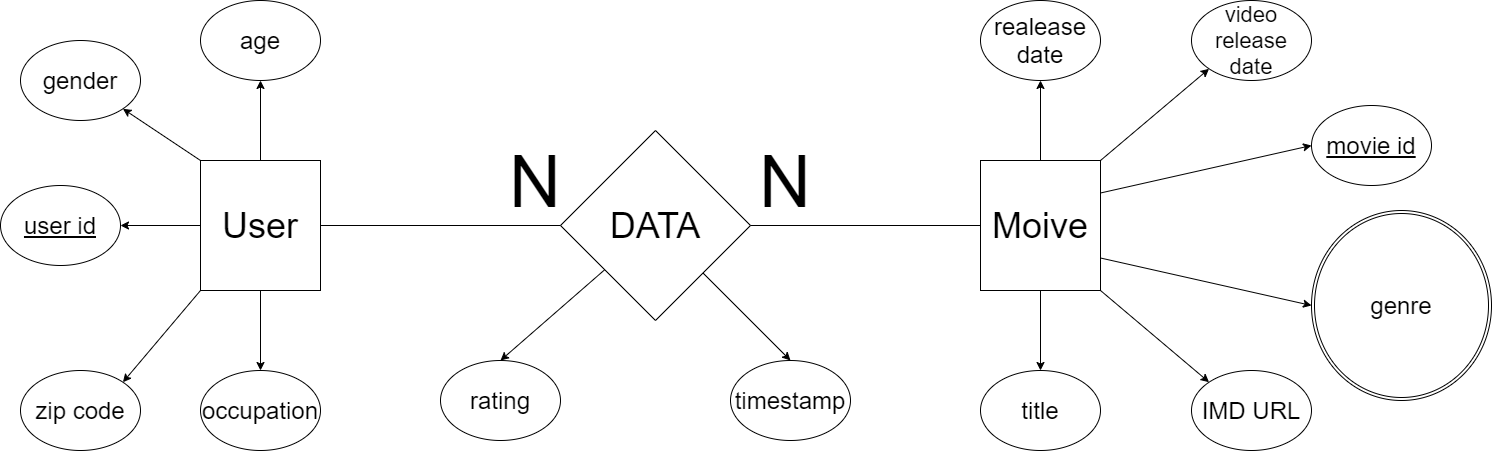

The diagram above was exported from draw.io. Its source (the exported page's mxGraphModel, read from the mxfile embedded in the PNG):
<mxGraphModel dx="2391" dy="874" grid="1" gridSize="10" guides="1" tooltips="1" connect="1" arrows="1" fold="1" page="1" pageScale="1" pageWidth="827" pageHeight="1169" math="0" shadow="0">
  <root>
    <mxCell id="WIyWlLk6GJQsqaUBKTNV-0" />
    <mxCell id="WIyWlLk6GJQsqaUBKTNV-1" parent="WIyWlLk6GJQsqaUBKTNV-0" />
    <mxCell id="pfSSQER1-Iu554GAj-VH-4" value="" style="edgeStyle=none;rounded=0;orthogonalLoop=1;jettySize=auto;html=1;entryX=0.5;entryY=0;entryDx=0;entryDy=0;" edge="1" parent="WIyWlLk6GJQsqaUBKTNV-1" source="pfSSQER1-Iu554GAj-VH-0" target="pfSSQER1-Iu554GAj-VH-1">
      <mxGeometry relative="1" as="geometry">
        <mxPoint x="455" y="460" as="targetPoint" />
      </mxGeometry>
    </mxCell>
    <mxCell id="pfSSQER1-Iu554GAj-VH-0" value="&lt;span style=&quot;font-size: 36px&quot;&gt;DATA&lt;/span&gt;" style="rhombus;whiteSpace=wrap;html=1;" vertex="1" parent="WIyWlLk6GJQsqaUBKTNV-1">
      <mxGeometry x="360" y="190" width="190" height="190" as="geometry" />
    </mxCell>
    <mxCell id="pfSSQER1-Iu554GAj-VH-1" value="&lt;font style=&quot;font-size: 24px&quot;&gt;rating&lt;/font&gt;" style="ellipse;whiteSpace=wrap;html=1;" vertex="1" parent="WIyWlLk6GJQsqaUBKTNV-1">
      <mxGeometry x="240" y="420" width="120" height="80" as="geometry" />
    </mxCell>
    <mxCell id="pfSSQER1-Iu554GAj-VH-2" value="&lt;font style=&quot;font-size: 24px&quot;&gt;timestamp&lt;/font&gt;" style="ellipse;whiteSpace=wrap;html=1;" vertex="1" parent="WIyWlLk6GJQsqaUBKTNV-1">
      <mxGeometry x="530" y="420" width="120" height="80" as="geometry" />
    </mxCell>
    <mxCell id="pfSSQER1-Iu554GAj-VH-5" value="" style="edgeStyle=none;rounded=0;orthogonalLoop=1;jettySize=auto;html=1;entryX=0.5;entryY=0;entryDx=0;entryDy=0;" edge="1" parent="WIyWlLk6GJQsqaUBKTNV-1" source="pfSSQER1-Iu554GAj-VH-0" target="pfSSQER1-Iu554GAj-VH-2">
      <mxGeometry relative="1" as="geometry">
        <mxPoint x="414.343220338983" y="339.3432203389831" as="sourcePoint" />
        <mxPoint x="354" y="420" as="targetPoint" />
        <Array as="points" />
      </mxGeometry>
    </mxCell>
    <mxCell id="pfSSQER1-Iu554GAj-VH-13" value="" style="edgeStyle=none;rounded=0;orthogonalLoop=1;jettySize=auto;html=1;entryX=1;entryY=0.5;entryDx=0;entryDy=0;" edge="1" parent="WIyWlLk6GJQsqaUBKTNV-1" source="pfSSQER1-Iu554GAj-VH-10" target="pfSSQER1-Iu554GAj-VH-22">
      <mxGeometry relative="1" as="geometry">
        <mxPoint x="-80" y="285" as="targetPoint" />
      </mxGeometry>
    </mxCell>
    <mxCell id="pfSSQER1-Iu554GAj-VH-15" value="" style="edgeStyle=none;rounded=0;orthogonalLoop=1;jettySize=auto;html=1;" edge="1" parent="WIyWlLk6GJQsqaUBKTNV-1" source="pfSSQER1-Iu554GAj-VH-10">
      <mxGeometry relative="1" as="geometry">
        <mxPoint x="60" y="430" as="targetPoint" />
      </mxGeometry>
    </mxCell>
    <mxCell id="pfSSQER1-Iu554GAj-VH-17" value="" style="edgeStyle=none;rounded=0;orthogonalLoop=1;jettySize=auto;html=1;" edge="1" parent="WIyWlLk6GJQsqaUBKTNV-1" source="pfSSQER1-Iu554GAj-VH-10">
      <mxGeometry relative="1" as="geometry">
        <mxPoint x="60" y="140" as="targetPoint" />
      </mxGeometry>
    </mxCell>
    <mxCell id="pfSSQER1-Iu554GAj-VH-10" value="&lt;font style=&quot;font-size: 36px&quot;&gt;User&lt;/font&gt;" style="rounded=0;whiteSpace=wrap;html=1;" vertex="1" parent="WIyWlLk6GJQsqaUBKTNV-1">
      <mxGeometry y="220" width="120" height="130" as="geometry" />
    </mxCell>
    <mxCell id="pfSSQER1-Iu554GAj-VH-18" value="" style="endArrow=classic;html=1;exitX=0;exitY=1;exitDx=0;exitDy=0;entryX=1;entryY=0;entryDx=0;entryDy=0;" edge="1" parent="WIyWlLk6GJQsqaUBKTNV-1" source="pfSSQER1-Iu554GAj-VH-10" target="pfSSQER1-Iu554GAj-VH-27">
      <mxGeometry width="50" height="50" relative="1" as="geometry">
        <mxPoint x="10" y="260" as="sourcePoint" />
        <mxPoint x="-50" y="420" as="targetPoint" />
      </mxGeometry>
    </mxCell>
    <mxCell id="pfSSQER1-Iu554GAj-VH-19" value="" style="endArrow=classic;html=1;exitX=0;exitY=0;exitDx=0;exitDy=0;entryX=1;entryY=1;entryDx=0;entryDy=0;" edge="1" parent="WIyWlLk6GJQsqaUBKTNV-1" source="pfSSQER1-Iu554GAj-VH-10" target="pfSSQER1-Iu554GAj-VH-28">
      <mxGeometry width="50" height="50" relative="1" as="geometry">
        <mxPoint x="10" y="260" as="sourcePoint" />
        <mxPoint x="-30" y="180" as="targetPoint" />
      </mxGeometry>
    </mxCell>
    <mxCell id="pfSSQER1-Iu554GAj-VH-22" value="&lt;span style=&quot;font-size: 24px&quot;&gt;&lt;u&gt;user id&lt;/u&gt;&lt;/span&gt;" style="ellipse;whiteSpace=wrap;html=1;" vertex="1" parent="WIyWlLk6GJQsqaUBKTNV-1">
      <mxGeometry x="-200" y="245" width="120" height="80" as="geometry" />
    </mxCell>
    <mxCell id="pfSSQER1-Iu554GAj-VH-26" value="&lt;span style=&quot;font-size: 24px&quot;&gt;occupation&lt;/span&gt;" style="ellipse;whiteSpace=wrap;html=1;" vertex="1" parent="WIyWlLk6GJQsqaUBKTNV-1">
      <mxGeometry y="430" width="120" height="80" as="geometry" />
    </mxCell>
    <mxCell id="pfSSQER1-Iu554GAj-VH-27" value="&lt;span style=&quot;font-size: 24px&quot;&gt;zip code&lt;/span&gt;" style="ellipse;whiteSpace=wrap;html=1;" vertex="1" parent="WIyWlLk6GJQsqaUBKTNV-1">
      <mxGeometry x="-180" y="430" width="120" height="80" as="geometry" />
    </mxCell>
    <mxCell id="pfSSQER1-Iu554GAj-VH-28" value="&lt;span style=&quot;font-size: 24px&quot;&gt;gender&lt;/span&gt;" style="ellipse;whiteSpace=wrap;html=1;" vertex="1" parent="WIyWlLk6GJQsqaUBKTNV-1">
      <mxGeometry x="-180" y="100" width="120" height="80" as="geometry" />
    </mxCell>
    <mxCell id="pfSSQER1-Iu554GAj-VH-29" value="&lt;span style=&quot;font-size: 24px&quot;&gt;age&lt;/span&gt;" style="ellipse;whiteSpace=wrap;html=1;" vertex="1" parent="WIyWlLk6GJQsqaUBKTNV-1">
      <mxGeometry y="60" width="120" height="80" as="geometry" />
    </mxCell>
    <mxCell id="pfSSQER1-Iu554GAj-VH-30" value="" style="edgeStyle=none;rounded=0;orthogonalLoop=1;jettySize=auto;html=1;entryX=0;entryY=0.5;entryDx=0;entryDy=0;exitX=1;exitY=0.25;exitDx=0;exitDy=0;" edge="1" parent="WIyWlLk6GJQsqaUBKTNV-1" source="pfSSQER1-Iu554GAj-VH-33" target="pfSSQER1-Iu554GAj-VH-36">
      <mxGeometry relative="1" as="geometry">
        <mxPoint x="1000" y="340" as="targetPoint" />
        <mxPoint x="960" y="267" as="sourcePoint" />
      </mxGeometry>
    </mxCell>
    <mxCell id="pfSSQER1-Iu554GAj-VH-31" value="" style="edgeStyle=none;rounded=0;orthogonalLoop=1;jettySize=auto;html=1;" edge="1" parent="WIyWlLk6GJQsqaUBKTNV-1" source="pfSSQER1-Iu554GAj-VH-33">
      <mxGeometry relative="1" as="geometry">
        <mxPoint x="840" y="430" as="targetPoint" />
      </mxGeometry>
    </mxCell>
    <mxCell id="pfSSQER1-Iu554GAj-VH-32" value="" style="edgeStyle=none;rounded=0;orthogonalLoop=1;jettySize=auto;html=1;" edge="1" parent="WIyWlLk6GJQsqaUBKTNV-1" source="pfSSQER1-Iu554GAj-VH-33">
      <mxGeometry relative="1" as="geometry">
        <mxPoint x="840" y="140" as="targetPoint" />
      </mxGeometry>
    </mxCell>
    <mxCell id="pfSSQER1-Iu554GAj-VH-33" value="&lt;span style=&quot;font-size: 36px&quot;&gt;Moive&lt;/span&gt;" style="rounded=0;whiteSpace=wrap;html=1;" vertex="1" parent="WIyWlLk6GJQsqaUBKTNV-1">
      <mxGeometry x="780" y="220" width="120" height="130" as="geometry" />
    </mxCell>
    <mxCell id="pfSSQER1-Iu554GAj-VH-34" value="" style="endArrow=classic;html=1;exitX=1;exitY=1;exitDx=0;exitDy=0;entryX=0;entryY=0;entryDx=0;entryDy=0;" edge="1" parent="WIyWlLk6GJQsqaUBKTNV-1" source="pfSSQER1-Iu554GAj-VH-33" target="pfSSQER1-Iu554GAj-VH-38">
      <mxGeometry width="50" height="50" relative="1" as="geometry">
        <mxPoint x="790" y="260" as="sourcePoint" />
        <mxPoint x="730" y="420" as="targetPoint" />
      </mxGeometry>
    </mxCell>
    <mxCell id="pfSSQER1-Iu554GAj-VH-35" value="" style="endArrow=classic;html=1;exitX=1;exitY=0;exitDx=0;exitDy=0;entryX=0;entryY=1;entryDx=0;entryDy=0;" edge="1" parent="WIyWlLk6GJQsqaUBKTNV-1" source="pfSSQER1-Iu554GAj-VH-33" target="pfSSQER1-Iu554GAj-VH-39">
      <mxGeometry width="50" height="50" relative="1" as="geometry">
        <mxPoint x="790" y="260" as="sourcePoint" />
        <mxPoint x="750" y="180" as="targetPoint" />
      </mxGeometry>
    </mxCell>
    <mxCell id="pfSSQER1-Iu554GAj-VH-36" value="&lt;span style=&quot;font-size: 24px&quot;&gt;&lt;u&gt;movie id&lt;/u&gt;&lt;/span&gt;" style="ellipse;whiteSpace=wrap;html=1;" vertex="1" parent="WIyWlLk6GJQsqaUBKTNV-1">
      <mxGeometry x="1111" y="165" width="120" height="80" as="geometry" />
    </mxCell>
    <mxCell id="pfSSQER1-Iu554GAj-VH-37" value="&lt;span style=&quot;font-size: 24px&quot;&gt;title&lt;/span&gt;" style="ellipse;whiteSpace=wrap;html=1;" vertex="1" parent="WIyWlLk6GJQsqaUBKTNV-1">
      <mxGeometry x="780" y="430" width="120" height="80" as="geometry" />
    </mxCell>
    <mxCell id="pfSSQER1-Iu554GAj-VH-38" value="&lt;font style=&quot;font-size: 24px&quot;&gt;IMD URL&lt;/font&gt;" style="ellipse;whiteSpace=wrap;html=1;" vertex="1" parent="WIyWlLk6GJQsqaUBKTNV-1">
      <mxGeometry x="991" y="430" width="120" height="80" as="geometry" />
    </mxCell>
    <mxCell id="pfSSQER1-Iu554GAj-VH-39" value="&lt;span&gt;video&lt;br&gt;release&lt;br&gt;date&lt;br&gt;&lt;/span&gt;" style="ellipse;whiteSpace=wrap;html=1;fontSize=22;" vertex="1" parent="WIyWlLk6GJQsqaUBKTNV-1">
      <mxGeometry x="991" y="60" width="120" height="80" as="geometry" />
    </mxCell>
    <mxCell id="pfSSQER1-Iu554GAj-VH-40" value="&lt;span style=&quot;font-size: 24px&quot;&gt;realease&lt;br&gt;date&lt;br&gt;&lt;/span&gt;" style="ellipse;whiteSpace=wrap;html=1;" vertex="1" parent="WIyWlLk6GJQsqaUBKTNV-1">
      <mxGeometry x="780" y="60" width="120" height="80" as="geometry" />
    </mxCell>
    <mxCell id="pfSSQER1-Iu554GAj-VH-42" value="" style="endArrow=classic;html=1;exitX=1;exitY=0.75;exitDx=0;exitDy=0;entryX=0;entryY=0.5;entryDx=0;entryDy=0;" edge="1" parent="WIyWlLk6GJQsqaUBKTNV-1" source="pfSSQER1-Iu554GAj-VH-33" target="pfSSQER1-Iu554GAj-VH-43">
      <mxGeometry width="50" height="50" relative="1" as="geometry">
        <mxPoint x="550" y="250" as="sourcePoint" />
        <mxPoint x="1140" y="390" as="targetPoint" />
      </mxGeometry>
    </mxCell>
    <mxCell id="pfSSQER1-Iu554GAj-VH-43" value="&lt;font style=&quot;font-size: 24px&quot;&gt;genre&lt;/font&gt;" style="ellipse;shape=doubleEllipse;margin=3;whiteSpace=wrap;html=1;align=center;" vertex="1" parent="WIyWlLk6GJQsqaUBKTNV-1">
      <mxGeometry x="1111" y="270" width="180" height="190" as="geometry" />
    </mxCell>
    <mxCell id="pfSSQER1-Iu554GAj-VH-55" value="" style="endArrow=none;html=1;rounded=0;fontSize=72;exitX=1;exitY=0.5;exitDx=0;exitDy=0;entryX=0;entryY=0.5;entryDx=0;entryDy=0;" edge="1" parent="WIyWlLk6GJQsqaUBKTNV-1" source="pfSSQER1-Iu554GAj-VH-10" target="pfSSQER1-Iu554GAj-VH-0">
      <mxGeometry relative="1" as="geometry">
        <mxPoint x="130" y="510" as="sourcePoint" />
        <mxPoint x="290" y="510" as="targetPoint" />
      </mxGeometry>
    </mxCell>
    <mxCell id="pfSSQER1-Iu554GAj-VH-56" value="N" style="resizable=0;html=1;align=right;verticalAlign=bottom;fontSize=72;" connectable="0" vertex="1" parent="pfSSQER1-Iu554GAj-VH-55">
      <mxGeometry x="1" relative="1" as="geometry" />
    </mxCell>
    <mxCell id="pfSSQER1-Iu554GAj-VH-59" value="" style="endArrow=none;html=1;rounded=0;fontSize=72;exitX=1;exitY=0.5;exitDx=0;exitDy=0;" edge="1" parent="WIyWlLk6GJQsqaUBKTNV-1" source="pfSSQER1-Iu554GAj-VH-0" target="pfSSQER1-Iu554GAj-VH-33">
      <mxGeometry relative="1" as="geometry">
        <mxPoint x="600" y="290" as="sourcePoint" />
        <mxPoint x="760" y="290" as="targetPoint" />
      </mxGeometry>
    </mxCell>
    <mxCell id="pfSSQER1-Iu554GAj-VH-60" value="N" style="resizable=0;html=1;align=right;verticalAlign=bottom;fontSize=72;" connectable="0" vertex="1" parent="pfSSQER1-Iu554GAj-VH-59">
      <mxGeometry x="1" relative="1" as="geometry">
        <mxPoint x="-170" as="offset" />
      </mxGeometry>
    </mxCell>
  </root>
</mxGraphModel>